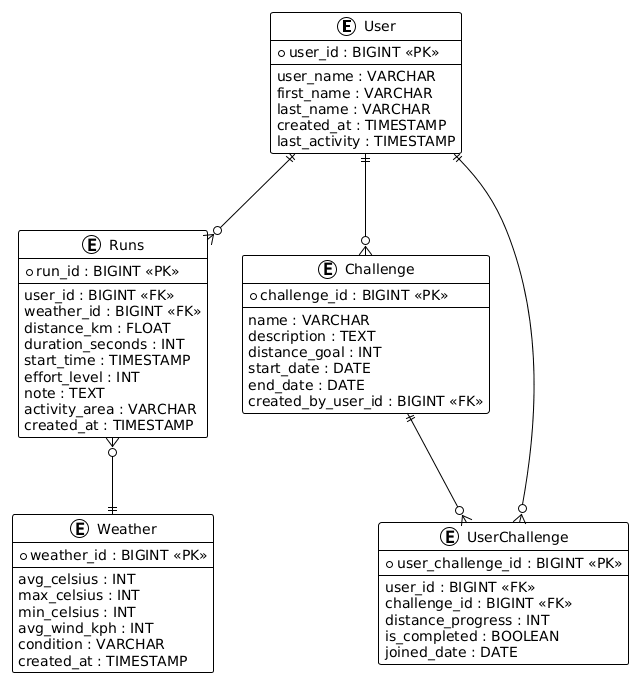

The diagram above was rendered by PlantUML. Its source (embedded in the PNG):
@startuml
!theme plain

entity "User" as user {
  * user_id : BIGINT <<PK>>
  --
  user_name : VARCHAR
  first_name : VARCHAR
  last_name : VARCHAR
  created_at : TIMESTAMP
  last_activity : TIMESTAMP
}

entity "Runs" as runs {
  * run_id : BIGINT <<PK>>
  --
  user_id : BIGINT <<FK>>
  weather_id : BIGINT <<FK>>
  distance_km : FLOAT
  duration_seconds : INT
  start_time : TIMESTAMP
  effort_level : INT
  note : TEXT
  activity_area : VARCHAR
  created_at : TIMESTAMP
}

entity "Weather" as weather {
  * weather_id : BIGINT <<PK>>
  --
  avg_celsius : INT
  max_celsius : INT
  min_celsius : INT
  avg_wind_kph : INT
  condition : VARCHAR
  created_at : TIMESTAMP
}

entity "Challenge" as challenge {
  * challenge_id : BIGINT <<PK>>
  --
  name : VARCHAR
  description : TEXT
  distance_goal : INT
  start_date : DATE
  end_date : DATE
  created_by_user_id : BIGINT <<FK>>
}

entity "UserChallenge" as user_challenge {
  * user_challenge_id : BIGINT <<PK>>
  --
  user_id : BIGINT <<FK>>
  challenge_id : BIGINT <<FK>>
  distance_progress : INT
  is_completed : BOOLEAN
  joined_date : DATE
}

' -------------------------
' RELATIONER
' -------------------------

' User 1---* Runs
user ||--o{ runs : ""

' Runs *---1 Weather
runs }o--|| weather : ""

' User 1---* Challenge (created_by)
user ||--o{ challenge : ""

' User 1---* UserChallenge
user ||--o{ user_challenge : ""

' Challenge 1---* UserChallenge
challenge ||--o{ user_challenge : ""
@enduml